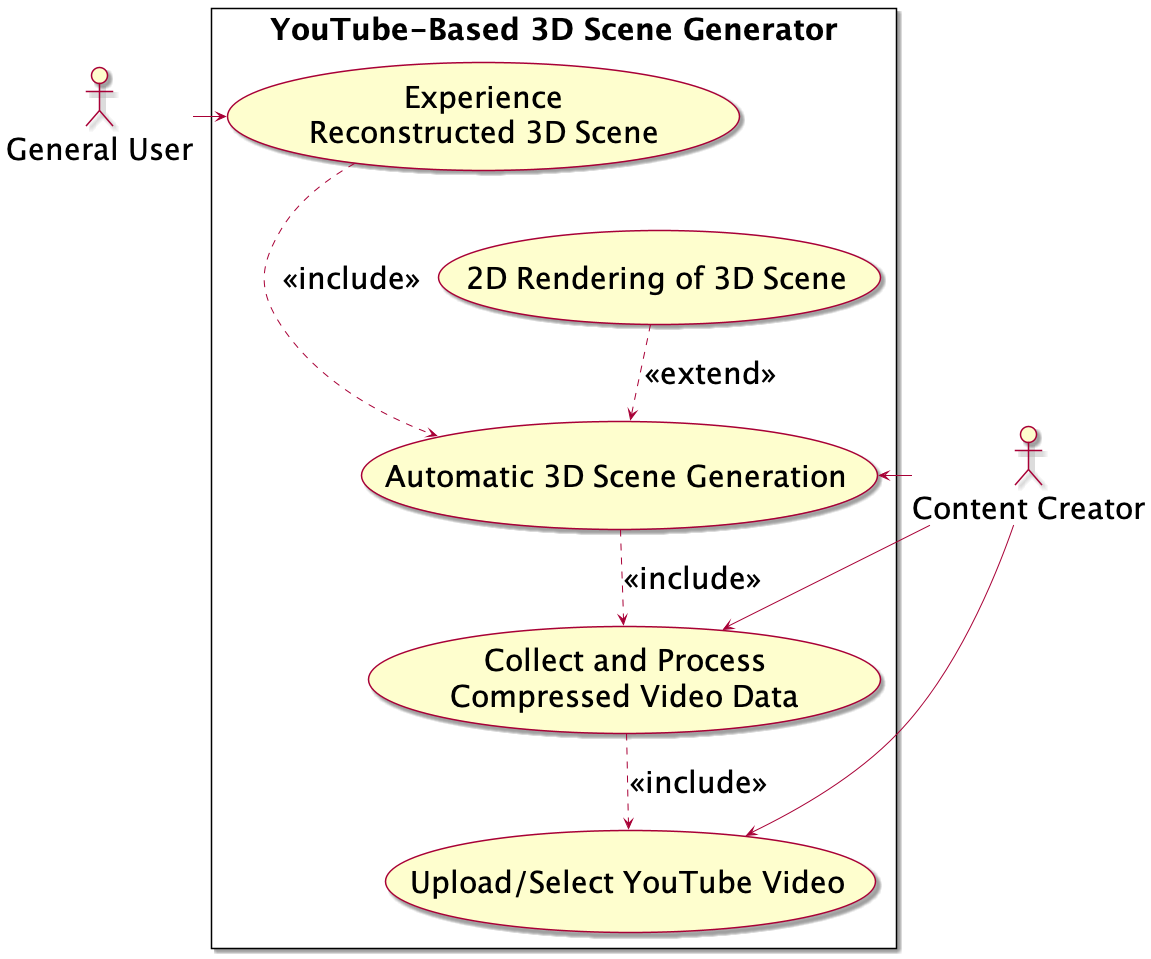

The diagram above was rendered by PlantUML. Its source (embedded in the PNG):
@startuml
skinparam defaultFontSize 30

actor "General User" as User
actor "Content Creator" as Creator

rectangle "YouTube-Based 3D Scene Generator" {
  usecase "Upload/Select YouTube Video" as UC1
  usecase "Collect and Process\nCompressed Video Data" as UC2
  usecase "Automatic 3D Scene Generation" as UC3
  usecase "Experience\nReconstructed 3D Scene" as UC4
  usecase "2D Rendering of 3D Scene" as UC5
}

User -> UC4

Creator -> UC1
Creator -> UC2
Creator -> UC3


UC2 ..> UC1 : <<include>>
UC3 ..> UC2 : <<include>>
UC4 ...> UC3 : <<include>>
UC5 ..> UC3 : <<extend>>

@enduml